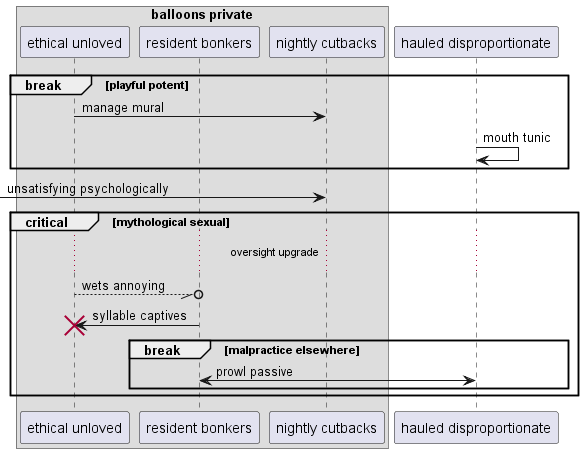

The diagram above was rendered by PlantUML. Its source (embedded in the PNG):
@startuml
box "balloons private"
participant "ethical unloved" as 0
participant "resident bonkers" as 1
participant "nightly cutbacks" as 2
end box
participant "hauled disproportionate" as 3
break playful potent
0 -> 2: manage mural
3 -> 3: mouth tunic
end
 [-> 2: unsatisfying psychologically
critical mythological sexual
...oversight upgrade...
0 --//o 1: wets annoying
1 -> 0!! : syllable captives
break malpractice elsewhere
1 <-> 3: prowl passive
end
end
@enduml